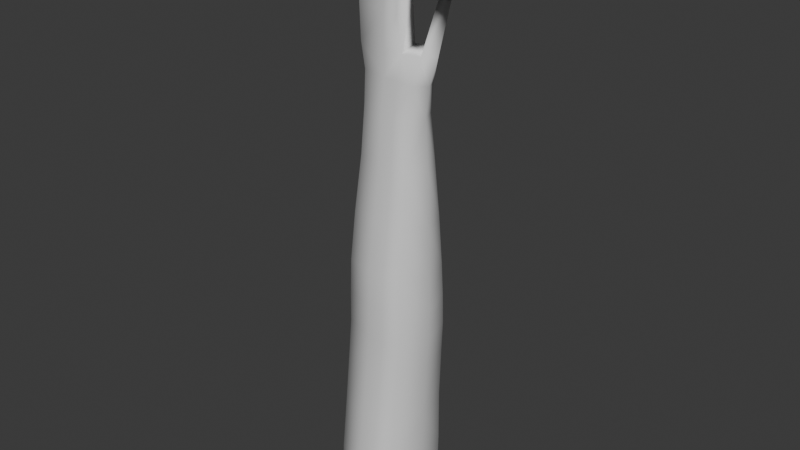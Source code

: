 # Source: arm_new.blend  (saved by Blender 4.1.24; exported with 4.5.12 LTS)
import bpy
from mathutils import Matrix  # noqa: F401  (used for matrix-valued properties, if any)

bpy.ops.wm.read_factory_settings(use_empty=True)
scene = bpy.context.scene
scene.name = 'Scene'

# ---- collections
col_collection = bpy.data.collections.new('Collection'); scene.collection.children.link(col_collection)

# ---- world
world_world = bpy.data.worlds.new('World'); scene.world = world_world
world_world.use_nodes = True; world_world.node_tree.nodes.clear()
_N = world_world.node_tree.nodes; _L = world_world.node_tree.links
n0 = _N.new('ShaderNodeOutputWorld'); n0.name = 'World Output'; n0.location = (300, 300)
n1 = _N.new('ShaderNodeBackground'); n1.name = 'Background'; n1.location = (10, 300)
n1.inputs[0].default_value = (0.05088, 0.05088, 0.05088, 1.0)
_L.new(n1.outputs[0], n0.inputs[0])
n0.is_active_output = True
world_world.color = (0.05088, 0.05088, 0.05088)
world_world.use_sun_shadow = False
world_world.sun_shadow_jitter_overblur = 0.0

# ---- meshes
me_sphere = bpy.data.meshes.new('Sphere')
me_sphere.from_pydata([(-0.5704, -4.368, -4.681), (0.0235, -4.789, -4.709), (-0.2792, -4.82, -4.692), (-0.5248, -4.749, -4.682), (-0.1243, -4.835, -4.695), (0.07817, -4.407, -4.71), (0.02963, -4.107, -4.687), (-0.06977, -4.02, -4.665), (-0.2163, -4.003, -4.662), (-0.4685, -4.058, -4.657), (-0.5591, -4.368, -4.359), (0.03479, -4.782, -4.388), (0.08945, -4.407, -4.388), (-0.268, -4.813, -4.371), (-0.5135, -4.742, -4.36), (-0.113, -4.828, -4.373), (0.04091, -4.112, -4.366), (-0.205, -4.008, -4.341), (-0.4572, -4.062, -4.336), (-0.05848, -4.025, -4.343), (0.0484, -4.742, -3.898), (0.1031, -4.404, -3.905), (-0.09943, -4.782, -3.883), (-0.2543, -4.766, -3.881), (-0.4999, -4.702, -3.871), (0.05453, -4.135, -3.885), (-0.1914, -4.036, -3.86), (-0.4436, -4.086, -3.855), (-0.04487, -4.053, -3.862), (-0.5455, -4.366, -3.876), (-0.5248, -4.361, -3.402), (0.0691, -4.712, -3.398), (-0.2336, -4.731, -3.375), (-0.4792, -4.672, -3.371), (-0.07873, -4.747, -3.377), (0.1238, -4.4, -3.432), (0.07523, -4.142, -3.416), (-0.1707, -4.043, -3.39), (-0.4229, -4.092, -3.386), (-0.02417, -4.059, -3.393), (0.08865, -4.707, -3.119), (-0.0592, -4.742, -3.098), (-0.2141, -4.727, -3.096), (-0.4597, -4.667, -3.092), (0.1433, -4.402, -3.158), (0.09477, -4.153, -3.14), (-0.004627, -4.072, -3.117), (-0.1512, -4.056, -3.114), (-0.4033, -4.103, -3.11), (-0.5053, -4.363, -3.129), (0.09054, -4.707, -2.851), (-0.2117, -4.726, -2.827), (-0.4567, -4.666, -2.823), (-0.05699, -4.741, -2.83), (0.1451, -4.404, -2.89), (0.09667, -4.165, -2.873), (-0.00254, -4.087, -2.851), (-0.1489, -4.07, -2.848), (-0.4005, -4.116, -2.843), (-0.5022, -4.365, -2.861), (0.08498, -4.696, -2.554), (0.1388, -4.404, -2.594), (-0.2129, -4.714, -2.531), (-0.4544, -4.656, -2.527), (-0.06043, -4.729, -2.533), (0.09102, -4.179, -2.573), (-0.006763, -4.102, -2.55), (-0.151, -4.086, -2.547), (-0.399, -4.13, -2.543), (-0.4992, -4.366, -2.565), (-0.4827, -4.367, -2.134), (0.08093, -4.652, -2.128), (0.1328, -4.404, -2.162), (-0.05928, -4.679, -2.108), (-0.2066, -4.665, -2.105), (-0.4393, -4.614, -2.103), (0.08682, -4.219, -2.133), (-0.1468, -4.134, -2.106), (-0.3858, -4.172, -2.105), (-0.007539, -4.15, -2.109), (0.06787, -4.603, -1.654), (0.1151, -4.405, -1.671), (-0.05985, -4.623, -1.64), (-0.1935, -4.61, -1.638), (-0.4058, -4.568, -1.631), (0.07313, -4.266, -1.649), (-0.0127, -4.208, -1.628), (-0.1392, -4.194, -1.626), (-0.3571, -4.223, -1.623), (-0.445, -4.372, -1.646), (-0.438, -4.371, -1.241), (0.04269, -4.561, -1.245), (-0.07716, -4.575, -1.23), (-0.202, -4.563, -1.228), (-0.4015, -4.528, -1.223), (0.0869, -4.403, -1.264), (0.04752, -4.289, -1.259), (-0.1511, -4.223, -1.241), (-0.3558, -4.249, -1.235), (-0.0329, -4.236, -1.243), (0.06987, -4.541, -0.9879), (-0.05932, -4.552, -0.9715), (-0.1938, -4.539, -0.9695), (-0.4089, -4.506, -0.9642), (0.1175, -4.399, -1.013), (0.07504, -4.3, -1.008), (-0.01161, -4.245, -0.9905), (-0.1389, -4.231, -0.9881), (-0.3596, -4.257, -0.9817), (-0.4482, -4.366, -0.9873), (-0.4979, -4.362, -0.7794), (0.1263, -4.514, -0.7563), (-0.1955, -4.538, -0.7633), (-0.4499, -4.501, -0.7569), (-0.04042, -4.523, -0.7674), (0.1927, -4.399, -0.7747), (0.1423, -4.319, -0.7554), (-0.1177, -4.279, -0.7655), (-0.3914, -4.272, -0.7596), (0.04878, -4.293, -0.7416), (-0.1982, -4.539, -0.476), (-0.4609, -4.501, -0.4692), (-0.05973, -4.552, -0.4678), (-0.1606, -4.25, -0.4647), (-0.4006, -4.275, -0.4688), (-0.5096, -4.361, -0.4923), (-0.49, -4.362, -0.06826), (-0.04802, -4.55, -0.05999), (-0.1841, -4.537, -0.05229), (-0.4417, -4.499, -0.04577), (-0.1475, -4.254, -0.05685), (-0.3825, -4.277, -0.04532), (-0.4178, -4.37, 0.2226), (-0.03623, -4.533, 0.2288), (-0.1511, -4.522, 0.2365), (-0.3756, -4.49, 0.2422), (-0.123, -4.276, 0.2315), (-0.324, -4.296, 0.2426), (-0.1596, -4.494, 0.3563), (-0.3219, -4.471, 0.3605), (-0.07477, -4.503, 0.3536), (-0.1309, -4.336, 0.3628), (-0.2847, -4.332, 0.3608), (-0.3519, -4.385, 0.3462), (-0.309, -4.398, 0.3916), (-0.1762, -4.457, 0.3993), (-0.2865, -4.454, 0.3998), (-0.117, -4.451, 0.391), (-0.1657, -4.369, 0.3986), (-0.2619, -4.361, 0.4), (0.233, -4.458, -0.3336), (0.2803, -4.379, -0.3561), (0.2314, -4.299, -0.3362), (0.1673, -4.296, -0.3163), (0.0286, -4.104, -4.821), (0.07968, -4.407, -4.823), (-0.279, -4.824, -4.827), (-0.4663, -4.056, -4.821), (0.0268, -4.791, -4.827), (-0.5183, -4.754, -4.826), (-0.2211, -4.0, -4.82), (-0.1225, -4.838, -4.827), (-0.07269, -4.016, -4.82), (-0.567, -4.372, -4.823)], [], [(155, 5, 1, 158), (161, 4, 2, 156), (2, 4, 15, 13), (15, 4, 1, 11), (11, 1, 5, 12), (5, 6, 16, 12), (16, 25, 21, 12), (21, 20, 11, 12), (11, 20, 22, 15), (22, 20, 31, 34), (20, 21, 35, 31), (35, 44, 40, 31), (31, 40, 41, 34), (41, 40, 50, 53), (40, 44, 54, 50), (54, 61, 60, 50), (50, 60, 64, 53), (64, 60, 71, 73), (71, 60, 61, 72), (72, 61, 65, 76), (65, 61, 54, 55), (55, 54, 44, 45), (45, 44, 35, 36), (36, 35, 21, 25), (36, 25, 28, 39), (28, 25, 16, 19), (19, 16, 6, 7), (154, 6, 5, 155), (159, 156, 2, 3), (3, 2, 13, 14), (14, 13, 23, 24), (13, 15, 22, 23), (23, 22, 34, 32), (32, 34, 41, 42), (42, 41, 53, 51), (51, 53, 64, 62), (62, 64, 73, 74), (74, 73, 82, 83), (82, 73, 71, 80), (80, 71, 72, 81), (81, 72, 76, 85), (85, 76, 79, 86), (79, 76, 65, 66), (66, 65, 55, 56), (56, 55, 45, 46), (46, 45, 36, 39), (46, 39, 37, 47), (37, 39, 28, 26), (26, 28, 19, 17), (17, 19, 7, 8), (163, 159, 3, 0), (0, 3, 14, 10), (10, 14, 24, 29), (29, 24, 33, 30), (24, 23, 32, 33), (33, 32, 42, 43), (43, 42, 51, 52), (52, 51, 62, 63), (63, 62, 74, 75), (75, 74, 83, 84), (84, 83, 93, 94), (93, 83, 82, 92), (92, 82, 80, 91), (80, 81, 95, 91), (95, 104, 100, 91), (100, 101, 92, 91), (101, 102, 93, 92), (102, 103, 94, 93), (94, 103, 109, 90), (109, 103, 113, 110), (113, 103, 102, 112), (102, 101, 114, 112), (112, 114, 122, 120), (117, 114, 111, 119), (118, 124, 123, 117), (118, 117, 107, 108), (117, 119, 106, 107), (107, 106, 99, 97), (106, 105, 96, 99), (99, 96, 85, 86), (85, 96, 95, 81), (96, 105, 104, 95), (105, 116, 115, 104), (104, 115, 111, 100), (111, 115, 116, 119), (119, 116, 152, 153), (153, 152, 151, 150), (151, 152, 116, 105, 106, 119, 153, 150), (100, 111, 114, 101), (86, 87, 97, 99), (97, 87, 88, 98), (88, 87, 77, 78), (87, 86, 79, 77), (77, 79, 66, 67), (67, 66, 56, 57), (57, 56, 46, 47), (57, 47, 48, 58), (48, 47, 37, 38), (38, 37, 26, 27), (27, 26, 17, 18), (18, 17, 8, 9), (9, 0, 10, 18), (18, 10, 29, 27), (27, 29, 30, 38), (38, 30, 49, 48), (49, 30, 33, 43), (49, 43, 52, 59), (59, 52, 63, 69), (69, 63, 75, 70), (70, 75, 84, 89), (89, 84, 94, 90), (90, 98, 88, 89), (88, 78, 70, 89), (78, 68, 69, 70), (68, 58, 59, 69), (58, 48, 49, 59), (58, 68, 67, 57), (68, 78, 77, 67), (98, 90, 109, 108), (108, 109, 110, 118), (118, 110, 125, 124), (125, 110, 113, 121), (113, 112, 120, 121), (121, 120, 128, 129), (128, 120, 122, 127), (128, 127, 133, 134), (133, 140, 138, 134), (140, 147, 145, 138), (123, 124, 131, 130), (130, 131, 137, 136), (136, 137, 142, 141), (141, 148, 145, 147), (147, 140, 133, 127, 122, 114, 117, 123, 130, 136, 141), (148, 149, 144, 146, 145), (146, 139, 138, 145), (139, 135, 134, 138), (135, 129, 128, 134), (129, 135, 132, 126), (132, 135, 139, 143), (143, 139, 146, 144), (143, 144, 149, 142), (149, 148, 141, 142), (142, 137, 132, 143), (137, 131, 126, 132), (131, 124, 125, 126), (126, 125, 121, 129), (108, 107, 97, 98), (157, 160, 162, 154, 155, 158, 161, 156, 159, 163), (151, 115, 116, 152), (151, 150, 111, 115), (150, 153, 119, 111), (8, 7, 162, 160), (1, 4, 161, 158), (8, 160, 157, 9), (9, 157, 163, 0), (7, 6, 154, 162)])
me_sphere.polygons.foreach_set('use_smooth', [True] * 156)
_uv = me_sphere.uv_layers.new(name='UVMap')
_uv.uv.foreach_set('vector', [0.0, 0.0, 0.0, 0.0, 0.0, 0.0, 0.0, 0.0, 0.0, 0.0, 0.0, 0.0, 0.0, 0.0, 0.0, 0.0, 0.0, 0.0, 0.0, 0.0, 0.0, 0.0, 0.0, 0.0, 0.0, 0.0, 0.0, 0.0, 0.0, 0.0, 0.0, 0.0, 0.0, 0.0, 0.0, 0.0, 0.0, 0.0, 0.0, 0.0, 0.0, 0.0, 0.0, 0.0, 0.0, 0.0, 0.0, 0.0, 0.0, 0.0, 0.0, 0.0, 0.0, 0.0, 0.0, 0.0, 0.0, 0.0, 0.0, 0.0, 0.0, 0.0, 0.0, 0.0, 0.0, 0.0, 0.0, 0.0, 0.0, 0.0, 0.0, 0.0, 0.0, 0.0, 0.0, 0.0, 0.0, 0.0, 0.0, 0.0, 0.0, 0.0, 0.0, 0.0, 0.0, 0.0, 0.0, 0.0, 0.0, 0.0, 0.0, 0.0, 0.0, 0.0, 0.0, 0.0, 0.0, 0.0, 0.0, 0.0, 0.0, 0.0, 0.0, 0.0, 0.0, 0.0, 0.0, 0.0, 0.0, 0.0, 0.0, 0.0, 0.0, 0.0, 0.0, 0.0, 0.0, 0.0, 0.0, 0.0, 0.0, 0.0, 0.0, 0.0, 0.0, 0.0, 0.0, 0.0, 0.0, 0.0, 0.0, 0.0, 0.0, 0.0, 0.0, 0.0, 0.0, 0.0, 0.0, 0.0, 0.0, 0.0, 0.0, 0.0, 0.0, 0.0, 0.0, 0.0, 0.0, 0.0, 0.0, 0.0, 0.0, 0.0, 0.0, 0.0, 0.0, 0.0, 0.0, 0.0, 0.0, 0.0, 0.0, 0.0, 0.0, 0.0, 0.0, 0.0, 0.0, 0.0, 0.0, 0.0, 0.0, 0.0, 0.0, 0.0, 0.0, 0.0, 0.0, 0.0, 0.0, 0.0, 0.0, 0.0, 0.0, 0.0, 0.0, 0.0, 0.0, 0.0, 0.0, 0.0, 0.0, 0.0, 0.0, 0.0, 0.0, 0.0, 0.0, 0.0, 0.0, 0.0, 0.0, 0.0, 0.0, 0.0, 0.0, 0.0, 0.0, 0.0, 0.0, 0.0, 0.0, 0.0, 0.0, 0.0, 0.0, 0.0, 0.0, 0.0, 0.0, 0.0, 0.0, 0.0, 0.0, 0.0, 0.0, 0.0, 0.0, 0.0, 0.0, 0.0, 0.0, 0.0, 0.0, 0.0, 0.0, 0.0, 0.0, 0.0, 0.0, 0.0, 0.0, 0.0, 0.0, 0.0, 0.0, 0.0, 0.0, 0.0, 0.0, 0.0, 0.0, 0.0, 0.0, 0.0, 0.0, 0.0, 0.0, 0.0, 0.0, 0.0, 0.0, 0.0, 0.0, 0.0, 0.0, 0.0, 0.0, 0.0, 0.0, 0.0, 0.0, 0.0, 0.0, 0.0, 0.0, 0.0, 0.0, 0.0, 0.0, 0.0, 0.0, 0.0, 0.0, 0.0, 0.0, 0.0, 0.0, 0.0, 0.0, 0.0, 0.0, 0.0, 0.0, 0.0, 0.0, 0.0, 0.0, 0.0, 0.0, 0.0, 0.0, 0.0, 0.0, 0.0, 0.0, 0.0, 0.0, 0.0, 0.0, 0.0, 0.0, 0.0, 0.0, 0.0, 0.0, 0.0, 0.0, 0.0, 0.0, 0.0, 0.0, 0.0, 0.0, 0.0, 0.0, 0.0, 0.0, 0.0, 0.0, 0.0, 0.0, 0.0, 0.0, 0.0, 0.0, 0.0, 0.0, 0.0, 0.0, 0.0, 0.0, 0.0, 0.0, 0.0, 0.0, 0.0, 0.0, 0.0, 0.0, 0.0, 0.0, 0.0, 0.0, 0.0, 0.0, 0.0, 0.0, 0.0, 0.0, 0.0, 0.0, 0.0, 0.0, 0.0, 0.0, 0.0, 0.0, 0.0, 0.0, 0.0, 0.0, 0.0, 0.0, 0.0, 0.0, 0.0, 0.0, 0.0, 0.0, 0.0, 0.0, 0.0, 0.0, 0.0, 0.0, 0.0, 0.0, 0.0, 0.0, 0.0, 0.0, 0.0, 0.0, 0.0, 0.0, 0.0, 0.0, 0.0, 0.0, 0.0, 0.0, 0.0, 0.0, 0.0, 0.0, 0.0, 0.0, 0.0, 0.0, 0.0, 0.0, 0.0, 0.0, 0.0, 0.0, 0.0, 0.0, 0.0, 0.0, 0.0, 0.0, 0.0, 0.0, 0.0, 0.0, 0.0, 0.0, 0.0, 0.0, 0.0, 0.0, 0.0, 0.0, 0.0, 0.0, 0.0, 0.0, 0.0, 0.0, 0.0, 0.0, 0.0, 0.0, 0.0, 0.0, 0.0, 0.0, 0.0, 0.0, 0.0, 0.0, 0.0, 0.0, 0.0, 0.0, 0.0, 0.0, 0.0, 0.0, 0.0, 0.0, 0.0, 0.0, 0.0, 0.0, 0.0, 0.0, 0.0, 0.0, 0.0, 0.0, 0.0, 0.0, 0.0, 0.0, 0.0, 0.0, 0.0, 0.0, 0.0, 0.0, 0.0, 0.0, 0.0, 0.0, 0.0, 0.0, 0.0, 0.0, 0.0, 0.0, 0.0, 0.0, 0.0, 0.0, 0.0, 0.0, 0.0, 0.0, 0.0, 0.0, 0.0, 0.0, 0.0, 0.0, 0.0, 0.0, 0.0, 0.0, 0.0, 0.0, 0.0, 0.0, 0.0, 0.0, 0.0, 0.0, 0.0, 0.0, 0.0, 0.0, 0.0, 0.0, 0.0, 0.0, 0.0, 0.0, 0.0, 0.0, 0.0, 0.0, 0.0, 0.0, 0.0, 0.0, 0.0, 0.0, 0.0, 0.0, 0.0, 0.0, 0.0, 0.0, 0.0, 0.0, 0.0, 0.0, 0.0, 0.0, 0.0, 0.0, 0.0, 0.0, 0.0, 0.0, 0.0, 0.0, 0.0, 0.0, 0.0, 0.0, 0.0, 0.0, 0.0, 0.0, 0.0, 0.0, 0.0, 0.0, 0.0, 0.0, 0.0, 0.0, 0.0, 0.0, 0.0, 0.0, 0.0, 0.0, 0.0, 0.0, 0.0, 0.0, 0.0, 0.0, 0.0, 0.0, 0.0, 0.0, 0.0, 0.0, 0.0, 0.0, 0.0, 0.0, 0.0, 0.0, 0.0, 0.0, 0.0, 0.0, 0.0, 0.0, 0.0, 0.0, 0.0, 0.0, 0.0, 0.0, 0.0, 0.0, 0.0, 0.0, 0.0, 0.0, 0.0, 0.0, 0.0, 0.0, 0.0, 0.0, 0.0, 0.0, 0.0, 0.0, 0.0, 0.0, 0.0, 0.0, 0.0, 0.0, 0.0, 0.0, 0.0, 0.0, 0.0, 0.0, 0.0, 0.0, 0.0, 0.0, 0.0, 0.0, 0.0, 0.0, 0.0, 0.0, 0.0, 0.0, 0.0, 0.0, 0.0, 0.0, 0.0, 0.0, 0.0, 0.0, 0.0, 0.0, 0.0, 0.0, 0.0, 0.0, 0.0, 0.0, 0.0, 0.0, 0.0, 0.0, 0.0, 0.0, 0.0, 0.0, 0.0, 0.0, 0.0, 0.0, 0.0, 0.0, 0.0, 0.0, 0.0, 0.0, 0.0, 0.0, 0.0, 0.0, 0.0, 0.0, 0.0, 0.0, 0.0, 0.0, 0.0, 0.0, 0.0, 0.0, 0.0, 0.0, 0.0, 0.0, 0.0, 0.0, 0.0, 0.0, 0.0, 0.0, 0.0, 0.0, 0.0, 0.0, 0.0, 0.0, 0.0, 0.0, 0.0, 0.0, 0.0, 0.0, 0.0, 0.0, 0.0, 0.0, 0.0, 0.0, 0.0, 0.0, 0.0, 0.0, 0.0, 0.0, 0.0, 0.0, 0.0, 0.0, 0.0, 0.0, 0.0, 0.0, 0.0, 0.0, 0.0, 0.0, 0.0, 0.0, 0.0, 0.0, 0.0, 0.0, 0.0, 0.0, 0.0, 0.0, 0.0, 0.0, 0.0, 0.0, 0.0, 0.0, 0.0, 0.0, 0.0, 0.0, 0.0, 0.0, 0.0, 0.0, 0.0, 0.0, 0.0, 0.0, 0.0, 0.0, 0.0, 0.0, 0.0, 0.0, 0.0, 0.0, 0.0, 0.0, 0.0, 0.0, 0.0, 0.0, 0.0, 0.0, 0.0, 0.0, 0.0, 0.0, 0.0, 0.0, 0.0, 0.0, 0.0, 0.0, 0.0, 0.0, 0.0, 0.0, 0.0, 0.0, 0.0, 0.0, 0.0, 0.0, 0.0, 0.0, 0.0, 0.0, 0.0, 0.0, 0.0, 0.0, 0.0, 0.0, 0.0, 0.0, 0.0, 0.0, 0.0, 0.0, 0.0, 0.0, 0.0, 0.0, 0.0, 0.0, 0.0, 0.0, 0.0, 0.0, 0.0, 0.0, 0.0, 0.0, 0.0, 0.0, 0.0, 0.0, 0.0, 0.0, 0.0, 0.0, 0.0, 0.0, 0.0, 0.0, 0.0, 0.0, 0.0, 0.0, 0.0, 0.0, 0.0, 0.0, 0.0, 0.0, 0.0, 0.0, 0.0, 0.0, 0.0, 0.0, 0.0, 0.0, 0.0, 0.0, 0.0, 0.0, 0.0, 0.0, 0.0, 0.0, 0.0, 0.0, 0.0, 0.0, 0.0, 0.0, 0.0, 0.0, 0.0, 0.0, 0.0, 0.0, 0.0, 0.0, 0.0, 0.0, 0.0, 0.0, 0.0, 0.0, 0.0, 0.0, 0.0, 0.0, 0.0, 0.0, 0.0, 0.0, 0.0, 0.0, 0.0, 0.0, 0.0, 0.0, 0.0, 0.0, 0.0, 0.0, 0.0, 0.0, 0.0, 0.0, 0.0, 0.0, 0.0, 0.0, 0.0, 0.0, 0.0, 0.0, 0.0, 0.0, 0.0, 0.0, 0.0, 0.0, 0.0, 0.0, 0.0, 0.0, 0.0, 0.0, 0.0, 0.0, 0.0, 0.0, 0.0, 0.0, 0.0, 0.0, 0.0, 0.0, 0.0, 0.0, 0.0, 0.0, 0.0, 0.0, 0.0, 0.0, 0.0, 0.0, 0.0, 0.0, 0.0, 0.0, 0.0, 0.0, 0.0, 0.0, 0.0, 0.0, 0.0, 0.0, 0.0, 0.0, 0.0, 0.0, 0.0, 0.0, 0.0, 0.0, 0.0, 0.0, 0.0, 0.0, 0.0, 0.0, 0.0, 0.0, 0.0, 0.0, 0.0, 0.0, 0.0, 0.0, 0.0, 0.0, 0.0, 0.0, 0.0, 0.0, 0.0, 0.0, 0.0, 0.0, 0.0, 0.0, 0.0, 0.0, 0.0, 0.0, 0.0, 0.0, 0.0, 0.0, 0.0, 0.0, 0.0, 0.0, 0.0, 0.0, 0.0, 0.0, 0.0, 0.0, 0.0, 0.0, 0.0, 0.0, 0.0, 0.0, 0.0, 0.0, 0.0, 0.0, 0.0, 0.0, 0.0, 0.0, 0.0, 0.0, 0.0, 0.0, 0.0, 0.0, 0.0, 0.0, 0.0, 0.0, 0.0, 0.0, 0.0, 0.0, 0.0, 0.0, 0.0, 0.0, 0.0, 0.0, 0.0, 0.0, 0.0, 0.0, 0.0, 0.0, 0.0, 0.0, 0.0, 0.0, 0.0, 0.0, 0.0, 0.0, 0.0, 0.0, 0.0, 0.0, 0.0, 0.0, 0.0, 0.0, 0.0, 0.0, 0.0, 0.0, 0.0, 0.0, 0.0, 0.0, 0.0, 0.0, 0.0, 0.0, 0.0, 0.0, 0.0, 0.0, 0.0, 0.0, 0.0, 0.0, 0.0, 0.0, 0.0, 0.0, 0.0, 0.0, 0.0, 0.0, 0.0, 0.0, 0.0, 0.0, 0.0, 0.0, 0.0, 0.0, 0.0, 0.0, 0.0, 0.0, 0.0, 0.0, 0.0, 0.0, 0.0, 0.0, 0.0, 0.0, 0.0, 0.0, 0.0, 0.0, 0.0, 0.0, 0.0, 0.0, 0.0, 0.0, 0.0, 0.0, 0.0, 0.0, 0.0, 0.0, 0.0, 0.0, 0.0, 0.0, 0.0, 0.0, 0.0, 0.0, 0.0, 0.0, 0.0, 0.0, 0.0, 0.0, 0.0, 0.0, 0.0, 0.0, 0.0, 0.0, 0.0, 0.0, 0.0, 0.0, 0.0, 0.0, 0.0, 0.0, 0.0, 0.0, 0.0, 0.0, 0.0, 0.0, 0.0, 0.0, 0.0, 0.0, 0.0, 0.0, 0.0, 0.0, 0.0, 0.0, 0.0, 0.0, 0.0, 0.0, 0.0, 0.0, 0.0, 0.0, 0.0, 0.0, 0.0, 0.0, 0.0, 0.0, 0.0, 0.0, 0.0, 0.0, 0.0, 0.0, 0.0, 0.0, 0.0, 0.0, 0.0, 0.0, 0.0, 0.0, 0.0, 0.0, 0.0, 0.0, 0.0, 0.0, 0.0, 0.0, 0.0, 0.0, 0.0, 0.0, 0.0, 0.0, 0.0, 0.0, 0.0, 0.0, 0.0, 0.0, 0.0, 0.0, 0.0, 0.0, 0.0, 0.0, 0.0, 0.0, 0.0, 0.0, 0.0, 0.0, 0.0, 0.0, 0.0, 0.0, 0.0, 0.0, 0.0, 0.0, 0.0, 0.0, 0.0, 0.0, 0.0, 0.0, 0.0, 0.0, 0.0, 0.0, 0.0, 0.0, 0.0, 0.0, 0.0, 0.0, 0.0, 0.0, 0.0, 0.0, 0.0, 0.0, 0.0, 0.0, 0.0, 0.0, 0.0, 0.0, 0.0])
me_sphere.update()

# ---- objects
ob_body = bpy.data.objects.new('Body', me_sphere)

# ---- transforms, parenting, visibility, modifiers, constraints
ob_body.location = (0.0, 0.0, 4.569)
ob_body.scale = (0.3259, 0.3259, 0.3259)

# ---- collection membership
col_collection.objects.link(ob_body)

# ---- scene / render settings (as saved in the file)
scene.frame_start = 1; scene.frame_end = 250; scene.frame_set(0)
scene.render.engine = 'BLENDER_EEVEE_NEXT'
scene.cycles.sampling_pattern = 'TABULATED_SOBOL'
scene.eevee.ray_tracing_options.trace_max_roughness = 0.0
bpy.context.view_layer.update()

# ---- added for rendering (the .blend has no active camera and no usable light): camera, sun
cam_auto = bpy.data.cameras.new('AutoCamera')
cam_auto.lens = 50.0
cam_auto.sensor_width = 36.0
cam_auto.clip_end = 1000.0
ob_auto_camera = bpy.data.objects.new('AutoCamera', cam_auto)
scene.collection.objects.link(ob_auto_camera)
ob_auto_camera.location = (1.56946, -3.38026, 5.1413)
ob_auto_camera.rotation_euler = (1.09748, -7.21219e-08, 0.694738)
scene.camera = ob_auto_camera
light_auto_sun = bpy.data.lights.new('AutoSun', 'SUN')
light_auto_sun.energy = 3.0
light_auto_sun.angle = 0.0523599
ob_auto_sun = bpy.data.objects.new('AutoSun', light_auto_sun)
scene.collection.objects.link(ob_auto_sun)
ob_auto_sun.rotation_euler = (0.872665, 0.174533, 0.523599)
bpy.context.view_layer.update()
